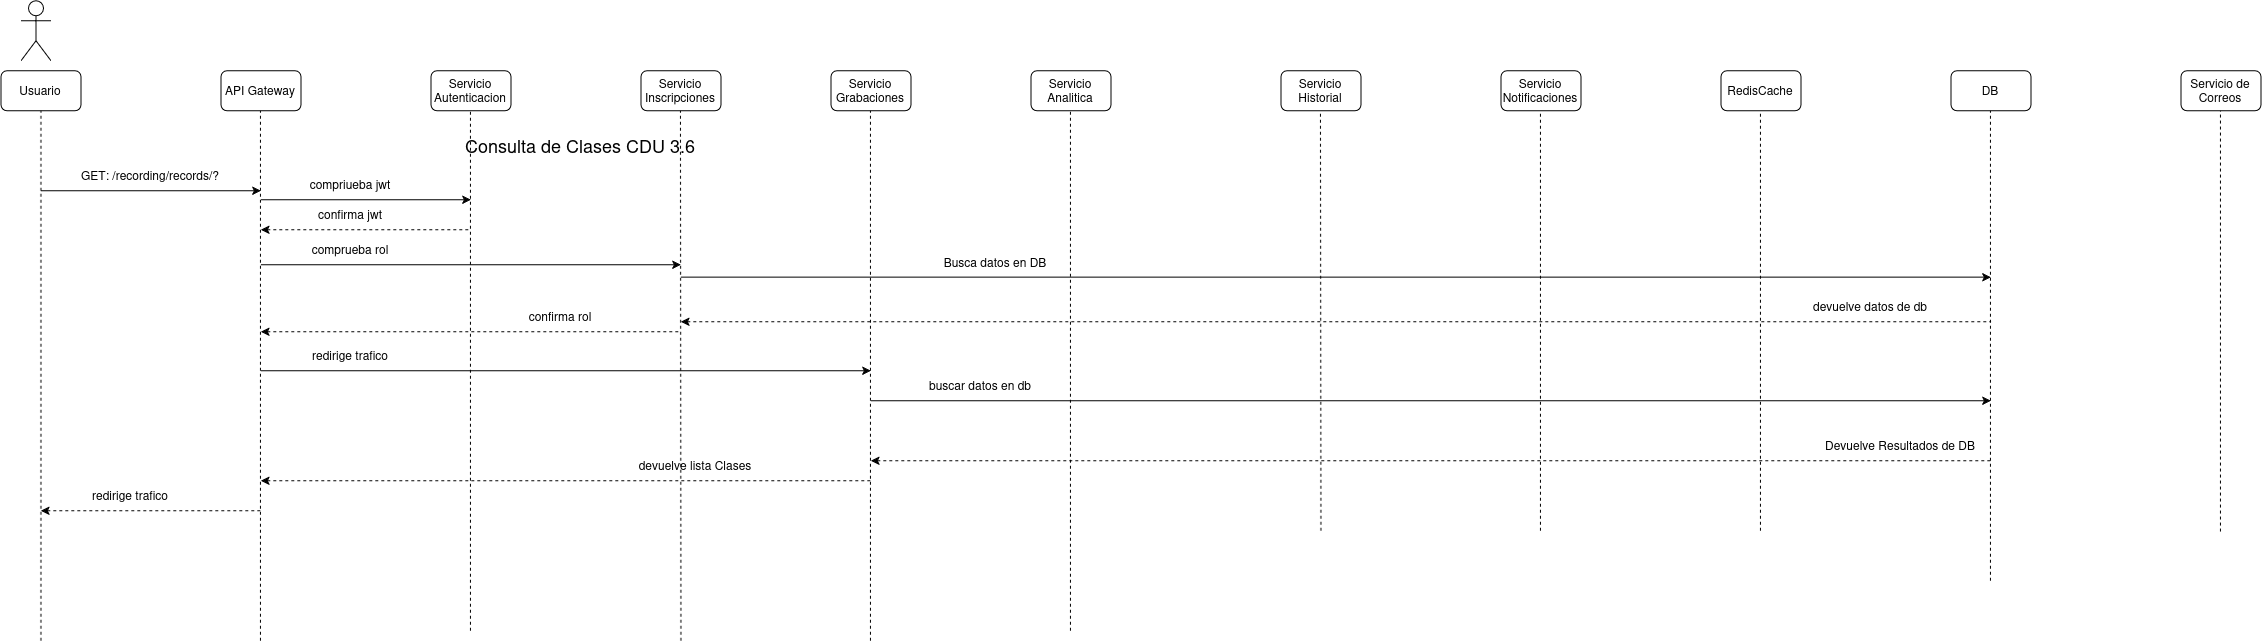

The diagram above was exported from draw.io. Its source (the exported page's mxGraphModel, read from the mxfile embedded in the PNG):
<mxGraphModel dx="1595" dy="935" grid="1" gridSize="10" guides="1" tooltips="1" connect="1" arrows="1" fold="1" page="1" pageScale="1" pageWidth="850" pageHeight="1100" math="0" shadow="0">
  <root>
    <mxCell id="XA2O06DUdEEto4F9lBQo-0" />
    <mxCell id="XA2O06DUdEEto4F9lBQo-1" parent="XA2O06DUdEEto4F9lBQo-0" />
    <mxCell id="XA2O06DUdEEto4F9lBQo-2" parent="XA2O06DUdEEto4F9lBQo-1" style="shape=umlActor;verticalLabelPosition=bottom;verticalAlign=top;html=1;outlineConnect=0;" value="" vertex="1">
      <mxGeometry height="60" width="30" x="60" y="30" as="geometry" />
    </mxCell>
    <mxCell id="XA2O06DUdEEto4F9lBQo-3" parent="XA2O06DUdEEto4F9lBQo-1" style="rounded=1;whiteSpace=wrap;html=1;" value="Usuario" vertex="1">
      <mxGeometry height="40" width="80" x="40" y="100" as="geometry" />
    </mxCell>
    <mxCell id="XA2O06DUdEEto4F9lBQo-4" parent="XA2O06DUdEEto4F9lBQo-1" style="rounded=1;whiteSpace=wrap;html=1;" value="API Gateway" vertex="1">
      <mxGeometry height="40" width="80" x="260" y="100" as="geometry" />
    </mxCell>
    <mxCell id="XA2O06DUdEEto4F9lBQo-5" parent="XA2O06DUdEEto4F9lBQo-1" style="rounded=1;whiteSpace=wrap;html=1;" value="Servicio Autenticacion" vertex="1">
      <mxGeometry height="40" width="80" x="470" y="100" as="geometry" />
    </mxCell>
    <mxCell id="XA2O06DUdEEto4F9lBQo-6" parent="XA2O06DUdEEto4F9lBQo-1" style="rounded=1;whiteSpace=wrap;html=1;" value="Servicio Inscripciones" vertex="1">
      <mxGeometry height="40" width="80" x="680" y="100" as="geometry" />
    </mxCell>
    <mxCell id="XA2O06DUdEEto4F9lBQo-7" parent="XA2O06DUdEEto4F9lBQo-1" style="rounded=1;whiteSpace=wrap;html=1;" value="Servicio Grabaciones" vertex="1">
      <mxGeometry height="40" width="80" x="870" y="100" as="geometry" />
    </mxCell>
    <mxCell id="XA2O06DUdEEto4F9lBQo-8" parent="XA2O06DUdEEto4F9lBQo-1" style="rounded=1;whiteSpace=wrap;html=1;" value="Servicio Analitica" vertex="1">
      <mxGeometry height="40" width="80" x="1070" y="100" as="geometry" />
    </mxCell>
    <mxCell id="XA2O06DUdEEto4F9lBQo-9" parent="XA2O06DUdEEto4F9lBQo-1" style="rounded=1;whiteSpace=wrap;html=1;" value="RedisCache" vertex="1">
      <mxGeometry height="40" width="80" x="1760" y="100" as="geometry" />
    </mxCell>
    <mxCell id="XA2O06DUdEEto4F9lBQo-10" parent="XA2O06DUdEEto4F9lBQo-1" style="rounded=1;whiteSpace=wrap;html=1;" value="Servicio Notificaciones" vertex="1">
      <mxGeometry height="40" width="80" x="1540" y="100" as="geometry" />
    </mxCell>
    <mxCell id="XA2O06DUdEEto4F9lBQo-11" parent="XA2O06DUdEEto4F9lBQo-1" style="rounded=1;whiteSpace=wrap;html=1;" value="Servicio Historial" vertex="1">
      <mxGeometry height="40" width="80" x="1320" y="100" as="geometry" />
    </mxCell>
    <mxCell id="XA2O06DUdEEto4F9lBQo-12" parent="XA2O06DUdEEto4F9lBQo-1" style="rounded=1;whiteSpace=wrap;html=1;" value="DB" vertex="1">
      <mxGeometry height="40" width="80" x="1990" y="100" as="geometry" />
    </mxCell>
    <mxCell id="XA2O06DUdEEto4F9lBQo-13" parent="XA2O06DUdEEto4F9lBQo-1" style="rounded=1;whiteSpace=wrap;html=1;" value="Servicio de Correos" vertex="1">
      <mxGeometry height="40" width="80" x="2220" y="100" as="geometry" />
    </mxCell>
    <mxCell id="XA2O06DUdEEto4F9lBQo-14" edge="1" parent="XA2O06DUdEEto4F9lBQo-1" style="endArrow=classic;html=1;rounded=0;" value="">
      <mxGeometry height="50" relative="1" width="50" as="geometry">
        <mxPoint x="80" y="220" as="sourcePoint" />
        <mxPoint x="300" y="220" as="targetPoint" />
      </mxGeometry>
    </mxCell>
    <mxCell id="XA2O06DUdEEto4F9lBQo-15" parent="XA2O06DUdEEto4F9lBQo-1" style="text;html=1;whiteSpace=wrap;strokeColor=none;fillColor=none;align=center;verticalAlign=middle;rounded=0;" value="&lt;span style=&quot;font-size: 18px;&quot;&gt;Consulta de Clases CDU 3.6&lt;/span&gt;" vertex="1">
      <mxGeometry height="30" width="420" x="410" y="160" as="geometry" />
    </mxCell>
    <mxCell id="XA2O06DUdEEto4F9lBQo-16" parent="XA2O06DUdEEto4F9lBQo-1" style="text;html=1;whiteSpace=wrap;strokeColor=none;fillColor=none;align=center;verticalAlign=middle;rounded=0;" value="GET: /recording/records/?" vertex="1">
      <mxGeometry height="30" width="160" x="110" y="190" as="geometry" />
    </mxCell>
    <mxCell id="XA2O06DUdEEto4F9lBQo-17" edge="1" parent="XA2O06DUdEEto4F9lBQo-1" style="endArrow=none;dashed=1;html=1;rounded=0;entryX=0.5;entryY=1;entryDx=0;entryDy=0;" target="XA2O06DUdEEto4F9lBQo-3" value="">
      <mxGeometry height="50" relative="1" width="50" as="geometry">
        <mxPoint x="80" y="670" as="sourcePoint" />
        <mxPoint x="550" y="210" as="targetPoint" />
      </mxGeometry>
    </mxCell>
    <mxCell id="XA2O06DUdEEto4F9lBQo-18" edge="1" parent="XA2O06DUdEEto4F9lBQo-1" style="endArrow=none;dashed=1;html=1;rounded=0;entryX=0.5;entryY=1;entryDx=0;entryDy=0;" value="">
      <mxGeometry height="50" relative="1" width="50" as="geometry">
        <mxPoint x="299.5" y="670" as="sourcePoint" />
        <mxPoint x="299.5" y="140" as="targetPoint" />
      </mxGeometry>
    </mxCell>
    <mxCell id="XA2O06DUdEEto4F9lBQo-19" edge="1" parent="XA2O06DUdEEto4F9lBQo-1" style="endArrow=none;dashed=1;html=1;rounded=0;entryX=0.5;entryY=1;entryDx=0;entryDy=0;" value="">
      <mxGeometry height="50" relative="1" width="50" as="geometry">
        <mxPoint x="509.5" y="660" as="sourcePoint" />
        <mxPoint x="509.5" y="140" as="targetPoint" />
      </mxGeometry>
    </mxCell>
    <mxCell id="XA2O06DUdEEto4F9lBQo-20" edge="1" parent="XA2O06DUdEEto4F9lBQo-1" style="endArrow=none;dashed=1;html=1;rounded=0;entryX=0.5;entryY=1;entryDx=0;entryDy=0;" value="">
      <mxGeometry height="50" relative="1" width="50" as="geometry">
        <mxPoint x="720" y="670" as="sourcePoint" />
        <mxPoint x="719.5" y="140" as="targetPoint" />
      </mxGeometry>
    </mxCell>
    <mxCell id="XA2O06DUdEEto4F9lBQo-21" edge="1" parent="XA2O06DUdEEto4F9lBQo-1" style="endArrow=none;dashed=1;html=1;rounded=0;entryX=0.5;entryY=1;entryDx=0;entryDy=0;" value="">
      <mxGeometry height="50" relative="1" width="50" as="geometry">
        <mxPoint x="909.5" y="670" as="sourcePoint" />
        <mxPoint x="909.5" y="140" as="targetPoint" />
      </mxGeometry>
    </mxCell>
    <mxCell id="XA2O06DUdEEto4F9lBQo-22" edge="1" parent="XA2O06DUdEEto4F9lBQo-1" style="endArrow=none;dashed=1;html=1;rounded=0;entryX=0.5;entryY=1;entryDx=0;entryDy=0;" value="">
      <mxGeometry height="50" relative="1" width="50" as="geometry">
        <mxPoint x="1109.5" y="660" as="sourcePoint" />
        <mxPoint x="1109.5" y="140" as="targetPoint" />
      </mxGeometry>
    </mxCell>
    <mxCell id="XA2O06DUdEEto4F9lBQo-23" edge="1" parent="XA2O06DUdEEto4F9lBQo-1" style="endArrow=none;dashed=1;html=1;rounded=0;entryX=0.5;entryY=1;entryDx=0;entryDy=0;" value="">
      <mxGeometry height="50" relative="1" width="50" as="geometry">
        <mxPoint x="1360" y="560" as="sourcePoint" />
        <mxPoint x="1359.5" y="140" as="targetPoint" />
      </mxGeometry>
    </mxCell>
    <mxCell id="XA2O06DUdEEto4F9lBQo-24" edge="1" parent="XA2O06DUdEEto4F9lBQo-1" style="endArrow=none;dashed=1;html=1;rounded=0;entryX=0.5;entryY=1;entryDx=0;entryDy=0;" value="">
      <mxGeometry height="50" relative="1" width="50" as="geometry">
        <mxPoint x="1579.5" y="560" as="sourcePoint" />
        <mxPoint x="1579.5" y="140" as="targetPoint" />
      </mxGeometry>
    </mxCell>
    <mxCell id="XA2O06DUdEEto4F9lBQo-25" edge="1" parent="XA2O06DUdEEto4F9lBQo-1" style="endArrow=none;dashed=1;html=1;rounded=0;entryX=0.5;entryY=1;entryDx=0;entryDy=0;" value="">
      <mxGeometry height="50" relative="1" width="50" as="geometry">
        <mxPoint x="1799.5" y="560" as="sourcePoint" />
        <mxPoint x="1799.5" y="140" as="targetPoint" />
      </mxGeometry>
    </mxCell>
    <mxCell id="XA2O06DUdEEto4F9lBQo-26" edge="1" parent="XA2O06DUdEEto4F9lBQo-1" style="endArrow=none;dashed=1;html=1;rounded=0;entryX=0.5;entryY=1;entryDx=0;entryDy=0;" value="">
      <mxGeometry height="50" relative="1" width="50" as="geometry">
        <mxPoint x="2029.5" y="610" as="sourcePoint" />
        <mxPoint x="2029.5" y="140" as="targetPoint" />
      </mxGeometry>
    </mxCell>
    <mxCell id="XA2O06DUdEEto4F9lBQo-27" edge="1" parent="XA2O06DUdEEto4F9lBQo-1" style="endArrow=none;dashed=1;html=1;rounded=0;entryX=0.5;entryY=1;entryDx=0;entryDy=0;" value="">
      <mxGeometry height="50" relative="1" width="50" as="geometry">
        <mxPoint x="2259.5" y="560.7999877929688" as="sourcePoint" />
        <mxPoint x="2259.5" y="140" as="targetPoint" />
      </mxGeometry>
    </mxCell>
    <mxCell id="XA2O06DUdEEto4F9lBQo-32" edge="1" parent="XA2O06DUdEEto4F9lBQo-1" style="endArrow=classic;html=1;rounded=0;" value="">
      <mxGeometry height="50" relative="1" width="50" as="geometry">
        <mxPoint x="300" y="400" as="sourcePoint" />
        <mxPoint x="910" y="400" as="targetPoint" />
      </mxGeometry>
    </mxCell>
    <mxCell id="XA2O06DUdEEto4F9lBQo-33" parent="XA2O06DUdEEto4F9lBQo-1" style="text;html=1;whiteSpace=wrap;strokeColor=none;fillColor=none;align=center;verticalAlign=middle;rounded=0;" value="redirige trafico" vertex="1">
      <mxGeometry height="30" width="120" x="330" y="370" as="geometry" />
    </mxCell>
    <mxCell id="XA2O06DUdEEto4F9lBQo-34" edge="1" parent="XA2O06DUdEEto4F9lBQo-1" style="endArrow=classic;html=1;rounded=0;" value="">
      <mxGeometry height="50" relative="1" width="50" as="geometry">
        <mxPoint x="910" y="430" as="sourcePoint" />
        <mxPoint x="2030" y="430" as="targetPoint" />
      </mxGeometry>
    </mxCell>
    <mxCell id="XA2O06DUdEEto4F9lBQo-35" parent="XA2O06DUdEEto4F9lBQo-1" style="text;html=1;whiteSpace=wrap;strokeColor=none;fillColor=none;align=center;verticalAlign=middle;rounded=0;" value="buscar datos en db" vertex="1">
      <mxGeometry height="30" width="160" x="940" y="400" as="geometry" />
    </mxCell>
    <mxCell id="XA2O06DUdEEto4F9lBQo-36" edge="1" parent="XA2O06DUdEEto4F9lBQo-1" style="endArrow=none;html=1;rounded=0;startArrow=classic;startFill=1;endFill=0;dashed=1;" value="">
      <mxGeometry height="50" relative="1" width="50" as="geometry">
        <mxPoint x="910" y="490" as="sourcePoint" />
        <mxPoint x="2030" y="490" as="targetPoint" />
      </mxGeometry>
    </mxCell>
    <mxCell id="XA2O06DUdEEto4F9lBQo-37" parent="XA2O06DUdEEto4F9lBQo-1" style="text;html=1;whiteSpace=wrap;strokeColor=none;fillColor=none;align=center;verticalAlign=middle;rounded=0;" value="Devuelve Resultados de DB" vertex="1">
      <mxGeometry height="30" width="160" x="1860" y="460" as="geometry" />
    </mxCell>
    <mxCell id="XA2O06DUdEEto4F9lBQo-38" edge="1" parent="XA2O06DUdEEto4F9lBQo-1" style="endArrow=none;html=1;rounded=0;startArrow=classic;startFill=1;endFill=0;dashed=1;" value="">
      <mxGeometry height="50" relative="1" width="50" as="geometry">
        <mxPoint x="300" y="510" as="sourcePoint" />
        <mxPoint x="910" y="510" as="targetPoint" />
      </mxGeometry>
    </mxCell>
    <mxCell id="XA2O06DUdEEto4F9lBQo-39" parent="XA2O06DUdEEto4F9lBQo-1" style="text;html=1;whiteSpace=wrap;strokeColor=none;fillColor=none;align=center;verticalAlign=middle;rounded=0;" value="devuelve lista Clases" vertex="1">
      <mxGeometry height="30" width="290" x="590" y="480" as="geometry" />
    </mxCell>
    <mxCell id="XA2O06DUdEEto4F9lBQo-40" edge="1" parent="XA2O06DUdEEto4F9lBQo-1" style="endArrow=none;html=1;rounded=0;startArrow=classic;startFill=1;endFill=0;dashed=1;" value="">
      <mxGeometry height="50" relative="1" width="50" as="geometry">
        <mxPoint x="80" y="540" as="sourcePoint" />
        <mxPoint x="300" y="540" as="targetPoint" />
      </mxGeometry>
    </mxCell>
    <mxCell id="XA2O06DUdEEto4F9lBQo-41" parent="XA2O06DUdEEto4F9lBQo-1" style="text;html=1;whiteSpace=wrap;strokeColor=none;fillColor=none;align=center;verticalAlign=middle;rounded=0;" value="redirige trafico" vertex="1">
      <mxGeometry height="30" width="120" x="110" y="510" as="geometry" />
    </mxCell>
    <mxCell id="o1LpVP1pcs3cf3cZcAI9-0" edge="1" parent="XA2O06DUdEEto4F9lBQo-1" style="endArrow=classic;html=1;rounded=0;" value="">
      <mxGeometry height="50" relative="1" width="50" as="geometry">
        <mxPoint x="300" y="229" as="sourcePoint" />
        <mxPoint x="510" y="229" as="targetPoint" />
      </mxGeometry>
    </mxCell>
    <mxCell id="o1LpVP1pcs3cf3cZcAI9-1" parent="XA2O06DUdEEto4F9lBQo-1" style="text;html=1;whiteSpace=wrap;strokeColor=none;fillColor=none;align=center;verticalAlign=middle;rounded=0;" value="compriueba jwt" vertex="1">
      <mxGeometry height="30" width="120" x="330" y="199" as="geometry" />
    </mxCell>
    <mxCell id="o1LpVP1pcs3cf3cZcAI9-2" edge="1" parent="XA2O06DUdEEto4F9lBQo-1" style="endArrow=none;html=1;rounded=0;startArrow=classic;startFill=1;endFill=0;dashed=1;" value="">
      <mxGeometry height="50" relative="1" width="50" as="geometry">
        <mxPoint x="300" y="259" as="sourcePoint" />
        <mxPoint x="510" y="259" as="targetPoint" />
      </mxGeometry>
    </mxCell>
    <mxCell id="o1LpVP1pcs3cf3cZcAI9-3" parent="XA2O06DUdEEto4F9lBQo-1" style="text;html=1;whiteSpace=wrap;strokeColor=none;fillColor=none;align=center;verticalAlign=middle;rounded=0;" value="confirma jwt" vertex="1">
      <mxGeometry height="30" width="120" x="330" y="229" as="geometry" />
    </mxCell>
    <mxCell id="o1LpVP1pcs3cf3cZcAI9-4" edge="1" parent="XA2O06DUdEEto4F9lBQo-1" style="endArrow=classic;html=1;rounded=0;" value="">
      <mxGeometry height="50" relative="1" width="50" as="geometry">
        <mxPoint x="300" y="294" as="sourcePoint" />
        <mxPoint x="720" y="294" as="targetPoint" />
      </mxGeometry>
    </mxCell>
    <mxCell id="o1LpVP1pcs3cf3cZcAI9-5" parent="XA2O06DUdEEto4F9lBQo-1" style="text;html=1;whiteSpace=wrap;strokeColor=none;fillColor=none;align=center;verticalAlign=middle;rounded=0;" value="comprueba rol" vertex="1">
      <mxGeometry height="30" width="120" x="330" y="264" as="geometry" />
    </mxCell>
    <mxCell id="o1LpVP1pcs3cf3cZcAI9-6" edge="1" parent="XA2O06DUdEEto4F9lBQo-1" style="endArrow=none;html=1;rounded=0;startArrow=classic;startFill=1;endFill=0;dashed=1;" value="">
      <mxGeometry height="50" relative="1" width="50" as="geometry">
        <mxPoint x="300" y="361" as="sourcePoint" />
        <mxPoint x="720" y="361" as="targetPoint" />
      </mxGeometry>
    </mxCell>
    <mxCell id="o1LpVP1pcs3cf3cZcAI9-7" parent="XA2O06DUdEEto4F9lBQo-1" style="text;html=1;whiteSpace=wrap;strokeColor=none;fillColor=none;align=center;verticalAlign=middle;rounded=0;" value="confirma rol" vertex="1">
      <mxGeometry height="30" width="120" x="540" y="331" as="geometry" />
    </mxCell>
    <mxCell id="o1LpVP1pcs3cf3cZcAI9-8" edge="1" parent="XA2O06DUdEEto4F9lBQo-1" style="endArrow=classic;html=1;rounded=0;" value="">
      <mxGeometry height="50" relative="1" width="50" as="geometry">
        <mxPoint x="720" y="306.38" as="sourcePoint" />
        <mxPoint x="2030" y="306.38" as="targetPoint" />
      </mxGeometry>
    </mxCell>
    <mxCell id="o1LpVP1pcs3cf3cZcAI9-9" parent="XA2O06DUdEEto4F9lBQo-1" style="text;html=1;whiteSpace=wrap;strokeColor=none;fillColor=none;align=center;verticalAlign=middle;rounded=0;" value="Busca datos en DB" vertex="1">
      <mxGeometry height="30" width="170" x="950" y="276.38" as="geometry" />
    </mxCell>
    <mxCell id="o1LpVP1pcs3cf3cZcAI9-10" edge="1" parent="XA2O06DUdEEto4F9lBQo-1" style="endArrow=none;html=1;rounded=0;endFill=0;startArrow=classic;startFill=1;dashed=1;" value="">
      <mxGeometry height="50" relative="1" width="50" as="geometry">
        <mxPoint x="720" y="351" as="sourcePoint" />
        <mxPoint x="2030" y="351" as="targetPoint" />
      </mxGeometry>
    </mxCell>
    <mxCell id="o1LpVP1pcs3cf3cZcAI9-11" parent="XA2O06DUdEEto4F9lBQo-1" style="text;html=1;whiteSpace=wrap;strokeColor=none;fillColor=none;align=center;verticalAlign=middle;rounded=0;" value="devuelve datos de db" vertex="1">
      <mxGeometry height="30" width="220" x="1800" y="321.00000000000006" as="geometry" />
    </mxCell>
  </root>
</mxGraphModel>